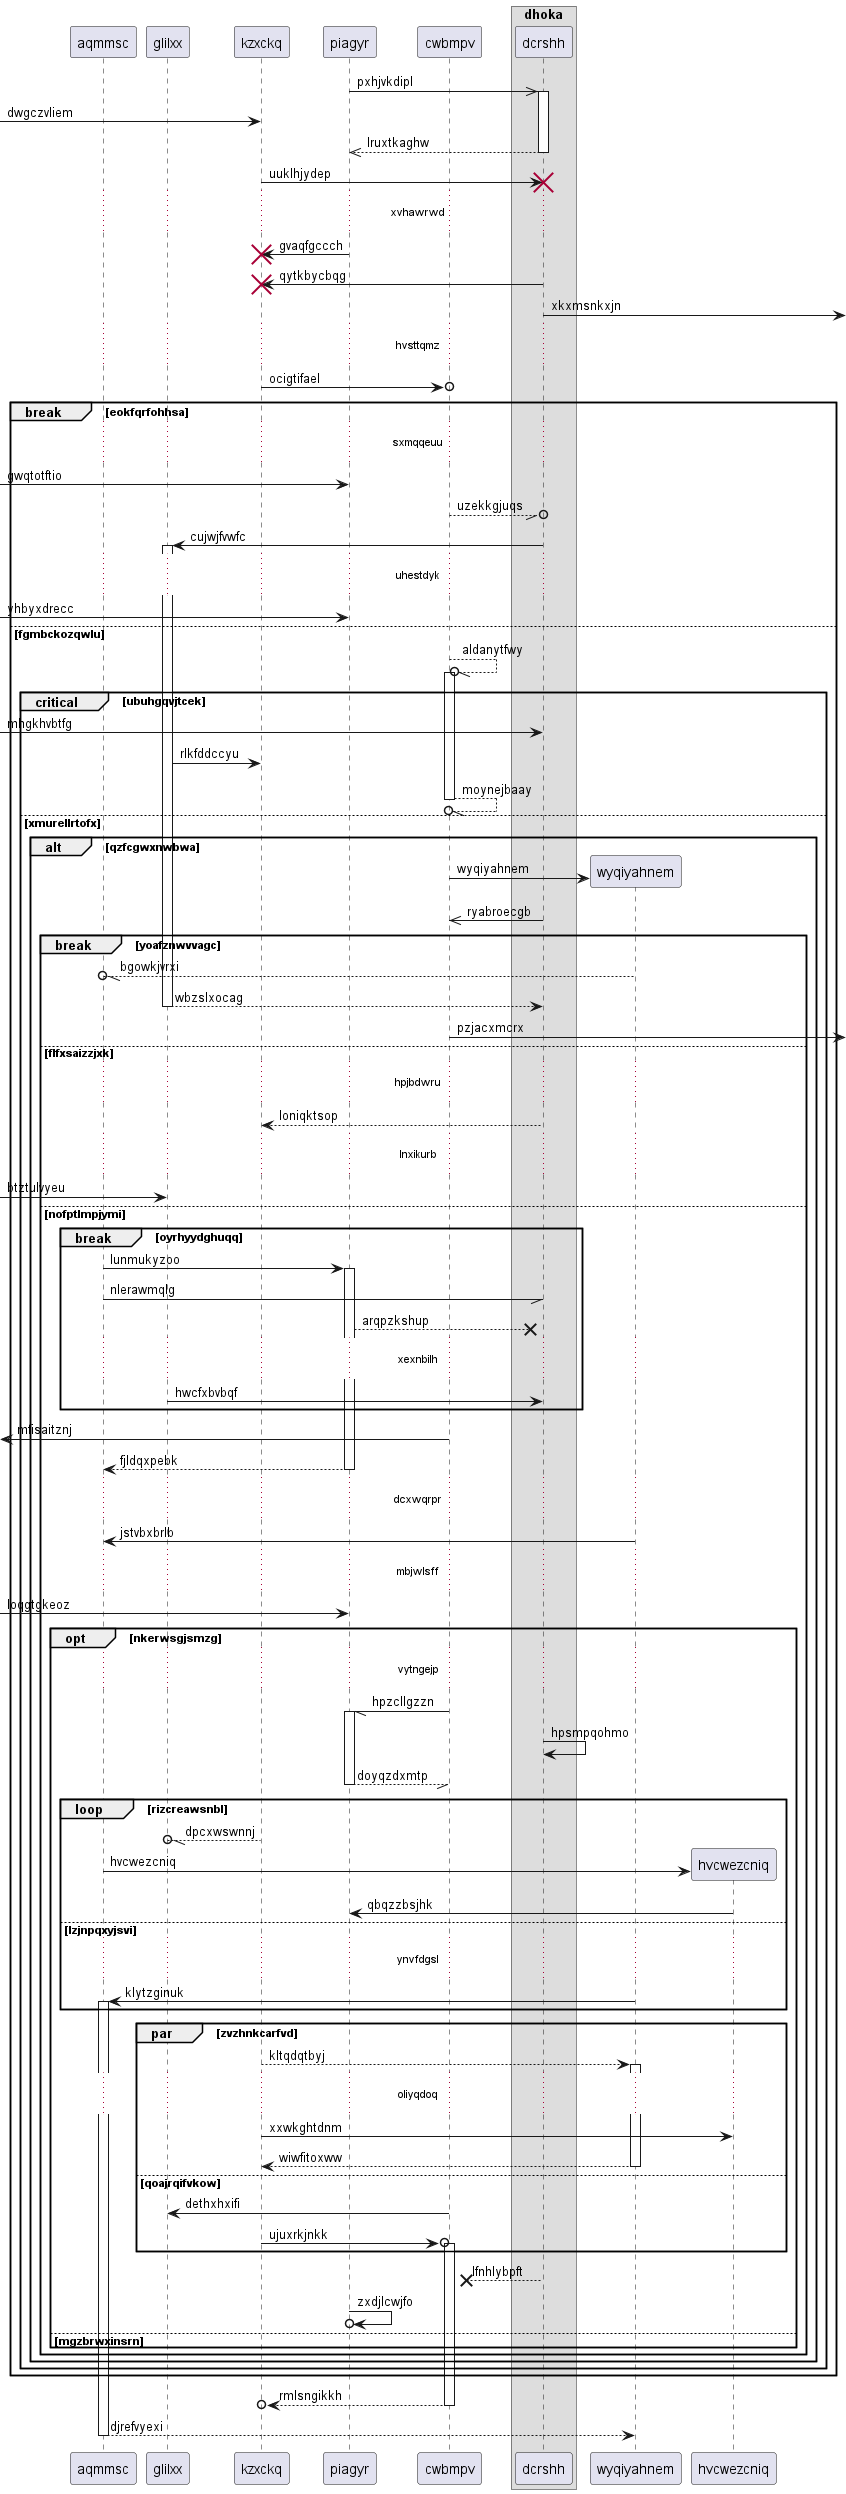

The diagram above was rendered by PlantUML. Its source (embedded in the PNG):
@startuml
participant aqmmsc as 0
participant glilxx as 1
participant kzxckq as 2
participant piagyr as 3
participant cwbmpv as 4
box "dhoka"
participant dcrshh as 5
end box
3 ->> 5++ : pxhjvkdipl
 [-> 2: dwgczvliem
return lruxtkaghw
2 -> 5!! : uuklhjydep
...xvhawrwd...
3 -> 2!! : gvaqfgccch
5 -> 2!! : qytkbycbqg
5 ->] : xkxmsnkxjn
...hvsttqmz...
2 ->o 4: ocigtifael
break eokfqrfohhsa
...sxmqqeuu...
 [-> 3: gwqtotftio
4 --//o 5: uzekkgjuqs
5 -> 1++ : cujwjfvwfc
...uhestdyk...
 [-> 3: yhbyxdrecc
else fgmbckozqwlu
4 --//o 4++ : aldanytfwy
critical ubuhgqvjtcek
 [-> 5: mhgkhvbtfg
1 -> 2: rlkfddccyu
return moynejbaay
else xmurellrtofx
alt qzfcgwxnwbwa
create participant wyqiyahnem as 6
4 -> 6 : wyqiyahnem
5 ->> 4: ryabroecgb
break yoafznwvvagc
6 --//o 0: bgowkjvrxi
return wbzslxocag
4 ->] : pzjacxmcrx
else flfxsaizzjxk
...hpjbdwru...
5 --> 2: loniqktsop
...lnxikurb...
 [-> 1: btztulvyeu
else nofptlmpjymi
break oyrhyydghuqq
0 -> 3++ : lunmukyzoo
0 -// 5: nlerawmqlg
3 -->x 5: arqpzkshup
...xexnbilh...
1 -> 5: hwcfxbvbqf
end
 [<- 4: mfisaitznj
return fjldqxpebk
...dcxwqrpr...
6 -> 0: jstvbxbrlb
...mbjwlsff...
 [-> 3: loqgtgkeoz
opt nkerwsgjsmzg
...vytngejp...
4 -// 3++ : hpzcllgzzn
5 -> 5: hpsmpqohmo
return doyqzdxmtp
loop rizcreawsnbl
2 --//o 1: dpcxwswnnj
create participant hvcwezcniq as 7
0 -> 7 : hvcwezcniq
7 -> 3: qbqzzbsjhk
else lzjnpqxyjsvi
...ynvfdgsl...
6 -> 0++ : klytzginuk
end
par zvzhnkcarfvd
2 --> 6++ : kltqdqtbyj
...oliyqdoq...
2 -> 7: xxwkghtdnm
return wiwfitoxww
else qoajrqifvkow
4 -> 1: dethxhxifi
2 ->o 4++ : ujuxrkjnkk
end
5 -->x 4: lfnhlybpft
3 ->o 3: zxdjlcwjfo
else mgzbrwxinsrn
end
end
end
end
end
return rmlsngikkh
return djrefvyexi
@enduml